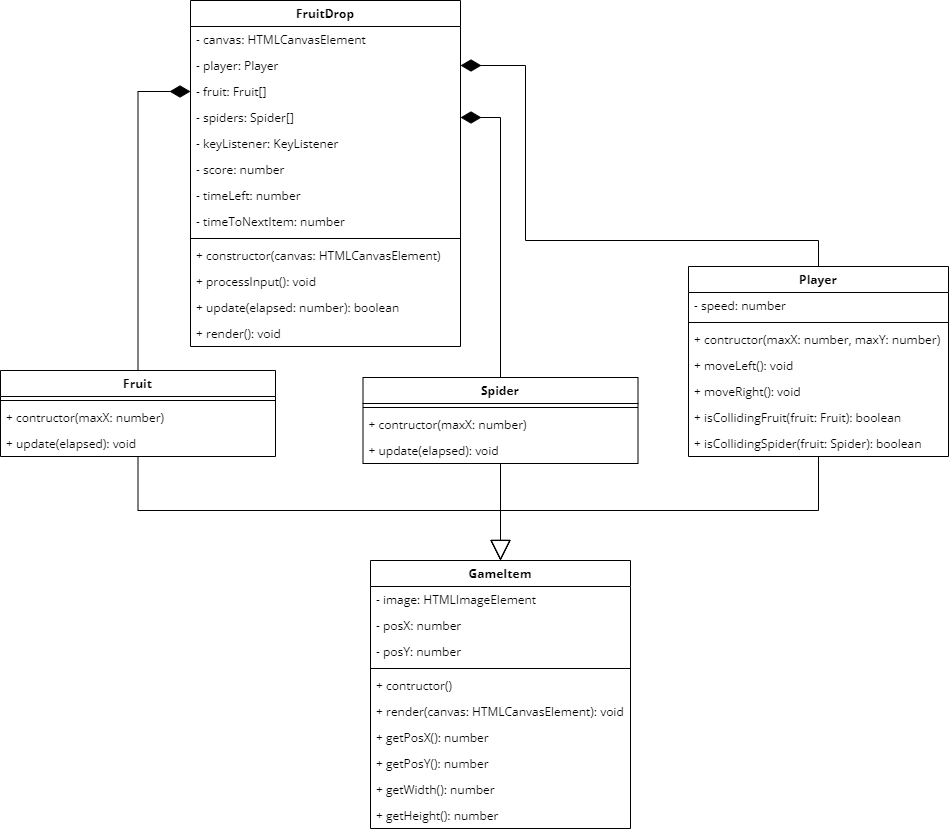

The diagram above was exported from draw.io. Its source (the exported page's mxGraphModel, read from the mxfile embedded in the PNG):
<mxGraphModel dx="605" dy="557" grid="1" gridSize="10" guides="1" tooltips="1" connect="1" arrows="1" fold="1" page="1" pageScale="1" pageWidth="827" pageHeight="1169" math="0" shadow="0">
  <root>
    <mxCell id="ykxnECwLfOLe6KFzYZuV-0" />
    <mxCell id="ykxnECwLfOLe6KFzYZuV-1" parent="ykxnECwLfOLe6KFzYZuV-0" />
    <mxCell id="ykxnECwLfOLe6KFzYZuV-2" value="FruitDrop" style="swimlane;fontStyle=1;align=center;verticalAlign=top;childLayout=stackLayout;horizontal=1;startSize=26;horizontalStack=0;resizeParent=1;resizeParentMax=0;resizeLast=0;collapsible=1;marginBottom=0;fontFamily=Open Sans;fontSource=https%3A%2F%2Ffonts.googleapis.com%2Fcss%3Ffamily%3DOpen%2BSans;" parent="ykxnECwLfOLe6KFzYZuV-1" vertex="1">
      <mxGeometry x="202" y="130" width="270" height="346" as="geometry" />
    </mxCell>
    <mxCell id="ykxnECwLfOLe6KFzYZuV-3" value="- canvas: HTMLCanvasElement" style="text;strokeColor=none;fillColor=none;align=left;verticalAlign=top;spacingLeft=4;spacingRight=4;overflow=hidden;rotatable=0;points=[[0,0.5],[1,0.5]];portConstraint=eastwest;fontFamily=Open Sans;fontSource=https%3A%2F%2Ffonts.googleapis.com%2Fcss%3Ffamily%3DOpen%2BSans;" parent="ykxnECwLfOLe6KFzYZuV-2" vertex="1">
      <mxGeometry y="26" width="270" height="26" as="geometry" />
    </mxCell>
    <mxCell id="ykxnECwLfOLe6KFzYZuV-4" value="- player: Player" style="text;strokeColor=none;fillColor=none;align=left;verticalAlign=top;spacingLeft=4;spacingRight=4;overflow=hidden;rotatable=0;points=[[0,0.5],[1,0.5]];portConstraint=eastwest;fontFamily=Open Sans;fontSource=https%3A%2F%2Ffonts.googleapis.com%2Fcss%3Ffamily%3DOpen%2BSans;" parent="ykxnECwLfOLe6KFzYZuV-2" vertex="1">
      <mxGeometry y="52" width="270" height="26" as="geometry" />
    </mxCell>
    <mxCell id="ykxnECwLfOLe6KFzYZuV-5" value="- fruit: Fruit[]" style="text;strokeColor=none;fillColor=none;align=left;verticalAlign=top;spacingLeft=4;spacingRight=4;overflow=hidden;rotatable=0;points=[[0,0.5],[1,0.5]];portConstraint=eastwest;fontFamily=Open Sans;fontSource=https%3A%2F%2Ffonts.googleapis.com%2Fcss%3Ffamily%3DOpen%2BSans;" parent="ykxnECwLfOLe6KFzYZuV-2" vertex="1">
      <mxGeometry y="78" width="270" height="26" as="geometry" />
    </mxCell>
    <mxCell id="ykxnECwLfOLe6KFzYZuV-6" value="- spiders: Spider[]" style="text;strokeColor=none;fillColor=none;align=left;verticalAlign=top;spacingLeft=4;spacingRight=4;overflow=hidden;rotatable=0;points=[[0,0.5],[1,0.5]];portConstraint=eastwest;fontFamily=Open Sans;fontSource=https%3A%2F%2Ffonts.googleapis.com%2Fcss%3Ffamily%3DOpen%2BSans;" parent="ykxnECwLfOLe6KFzYZuV-2" vertex="1">
      <mxGeometry y="104" width="270" height="26" as="geometry" />
    </mxCell>
    <mxCell id="ykxnECwLfOLe6KFzYZuV-7" value="- keyListener: KeyListener" style="text;strokeColor=none;fillColor=none;align=left;verticalAlign=top;spacingLeft=4;spacingRight=4;overflow=hidden;rotatable=0;points=[[0,0.5],[1,0.5]];portConstraint=eastwest;fontFamily=Open Sans;fontSource=https%3A%2F%2Ffonts.googleapis.com%2Fcss%3Ffamily%3DOpen%2BSans;" parent="ykxnECwLfOLe6KFzYZuV-2" vertex="1">
      <mxGeometry y="130" width="270" height="26" as="geometry" />
    </mxCell>
    <mxCell id="ykxnECwLfOLe6KFzYZuV-8" value="- score: number" style="text;strokeColor=none;fillColor=none;align=left;verticalAlign=top;spacingLeft=4;spacingRight=4;overflow=hidden;rotatable=0;points=[[0,0.5],[1,0.5]];portConstraint=eastwest;fontFamily=Open Sans;fontSource=https%3A%2F%2Ffonts.googleapis.com%2Fcss%3Ffamily%3DOpen%2BSans;" parent="ykxnECwLfOLe6KFzYZuV-2" vertex="1">
      <mxGeometry y="156" width="270" height="26" as="geometry" />
    </mxCell>
    <mxCell id="ykxnECwLfOLe6KFzYZuV-9" value="- timeLeft: number" style="text;strokeColor=none;fillColor=none;align=left;verticalAlign=top;spacingLeft=4;spacingRight=4;overflow=hidden;rotatable=0;points=[[0,0.5],[1,0.5]];portConstraint=eastwest;fontFamily=Open Sans;fontSource=https%3A%2F%2Ffonts.googleapis.com%2Fcss%3Ffamily%3DOpen%2BSans;" parent="ykxnECwLfOLe6KFzYZuV-2" vertex="1">
      <mxGeometry y="182" width="270" height="26" as="geometry" />
    </mxCell>
    <mxCell id="ykxnECwLfOLe6KFzYZuV-10" value="- timeToNextItem: number" style="text;strokeColor=none;fillColor=none;align=left;verticalAlign=top;spacingLeft=4;spacingRight=4;overflow=hidden;rotatable=0;points=[[0,0.5],[1,0.5]];portConstraint=eastwest;fontFamily=Open Sans;fontSource=https%3A%2F%2Ffonts.googleapis.com%2Fcss%3Ffamily%3DOpen%2BSans;" parent="ykxnECwLfOLe6KFzYZuV-2" vertex="1">
      <mxGeometry y="208" width="270" height="26" as="geometry" />
    </mxCell>
    <mxCell id="ykxnECwLfOLe6KFzYZuV-11" value="" style="line;strokeWidth=1;fillColor=none;align=left;verticalAlign=middle;spacingTop=-1;spacingLeft=3;spacingRight=3;rotatable=0;labelPosition=right;points=[];portConstraint=eastwest;fontFamily=Open Sans;fontSource=https%3A%2F%2Ffonts.googleapis.com%2Fcss%3Ffamily%3DOpen%2BSans;" parent="ykxnECwLfOLe6KFzYZuV-2" vertex="1">
      <mxGeometry y="234" width="270" height="8" as="geometry" />
    </mxCell>
    <mxCell id="ykxnECwLfOLe6KFzYZuV-12" value="+ constructor(canvas: HTMLCanvasElement)" style="text;strokeColor=none;fillColor=none;align=left;verticalAlign=top;spacingLeft=4;spacingRight=4;overflow=hidden;rotatable=0;points=[[0,0.5],[1,0.5]];portConstraint=eastwest;fontFamily=Open Sans;fontSource=https%3A%2F%2Ffonts.googleapis.com%2Fcss%3Ffamily%3DOpen%2BSans;" parent="ykxnECwLfOLe6KFzYZuV-2" vertex="1">
      <mxGeometry y="242" width="270" height="26" as="geometry" />
    </mxCell>
    <mxCell id="ykxnECwLfOLe6KFzYZuV-13" value="+ processInput(): void" style="text;strokeColor=none;fillColor=none;align=left;verticalAlign=top;spacingLeft=4;spacingRight=4;overflow=hidden;rotatable=0;points=[[0,0.5],[1,0.5]];portConstraint=eastwest;fontFamily=Open Sans;fontSource=https%3A%2F%2Ffonts.googleapis.com%2Fcss%3Ffamily%3DOpen%2BSans;" parent="ykxnECwLfOLe6KFzYZuV-2" vertex="1">
      <mxGeometry y="268" width="270" height="26" as="geometry" />
    </mxCell>
    <mxCell id="ykxnECwLfOLe6KFzYZuV-14" value="+ update(elapsed: number): boolean" style="text;strokeColor=none;fillColor=none;align=left;verticalAlign=top;spacingLeft=4;spacingRight=4;overflow=hidden;rotatable=0;points=[[0,0.5],[1,0.5]];portConstraint=eastwest;fontFamily=Open Sans;fontSource=https%3A%2F%2Ffonts.googleapis.com%2Fcss%3Ffamily%3DOpen%2BSans;" parent="ykxnECwLfOLe6KFzYZuV-2" vertex="1">
      <mxGeometry y="294" width="270" height="26" as="geometry" />
    </mxCell>
    <mxCell id="ykxnECwLfOLe6KFzYZuV-15" value="+ render(): void" style="text;strokeColor=none;fillColor=none;align=left;verticalAlign=top;spacingLeft=4;spacingRight=4;overflow=hidden;rotatable=0;points=[[0,0.5],[1,0.5]];portConstraint=eastwest;fontFamily=Open Sans;fontSource=https%3A%2F%2Ffonts.googleapis.com%2Fcss%3Ffamily%3DOpen%2BSans;" parent="ykxnECwLfOLe6KFzYZuV-2" vertex="1">
      <mxGeometry y="320" width="270" height="26" as="geometry" />
    </mxCell>
    <mxCell id="ykxnECwLfOLe6KFzYZuV-16" style="edgeStyle=orthogonalEdgeStyle;rounded=0;html=1;entryX=0;entryY=0.5;entryDx=0;entryDy=0;endArrow=diamondThin;endFill=1;startSize=18;endSize=18;" parent="ykxnECwLfOLe6KFzYZuV-1" source="ykxnECwLfOLe6KFzYZuV-17" target="ykxnECwLfOLe6KFzYZuV-5" edge="1">
      <mxGeometry relative="1" as="geometry" />
    </mxCell>
    <mxCell id="zJzElMvgTsPX8ayj5qA9-0" style="edgeStyle=orthogonalEdgeStyle;rounded=0;html=1;entryX=0.5;entryY=0;entryDx=0;entryDy=0;endArrow=block;endFill=0;startSize=18;endSize=18;" parent="ykxnECwLfOLe6KFzYZuV-1" source="ykxnECwLfOLe6KFzYZuV-17" target="ykxnECwLfOLe6KFzYZuV-58" edge="1">
      <mxGeometry relative="1" as="geometry">
        <Array as="points">
          <mxPoint x="150" y="640" />
          <mxPoint x="512" y="640" />
        </Array>
      </mxGeometry>
    </mxCell>
    <mxCell id="ykxnECwLfOLe6KFzYZuV-17" value="Fruit" style="swimlane;fontStyle=1;align=center;verticalAlign=top;childLayout=stackLayout;horizontal=1;startSize=26;horizontalStack=0;resizeParent=1;resizeParentMax=0;resizeLast=0;collapsible=1;marginBottom=0;fontFamily=Open Sans;fontSource=https%3A%2F%2Ffonts.googleapis.com%2Fcss%3Ffamily%3DOpen%2BSans;" parent="ykxnECwLfOLe6KFzYZuV-1" vertex="1">
      <mxGeometry x="12" y="500" width="275" height="86" as="geometry" />
    </mxCell>
    <mxCell id="ykxnECwLfOLe6KFzYZuV-21" value="" style="line;strokeWidth=1;fillColor=none;align=left;verticalAlign=middle;spacingTop=-1;spacingLeft=3;spacingRight=3;rotatable=0;labelPosition=right;points=[];portConstraint=eastwest;fontFamily=Open Sans;fontSource=https%3A%2F%2Ffonts.googleapis.com%2Fcss%3Ffamily%3DOpen%2BSans;" parent="ykxnECwLfOLe6KFzYZuV-17" vertex="1">
      <mxGeometry y="26" width="275" height="8" as="geometry" />
    </mxCell>
    <mxCell id="ykxnECwLfOLe6KFzYZuV-22" value="+ contructor(maxX: number)" style="text;strokeColor=none;fillColor=none;align=left;verticalAlign=top;spacingLeft=4;spacingRight=4;overflow=hidden;rotatable=0;points=[[0,0.5],[1,0.5]];portConstraint=eastwest;fontFamily=Open Sans;fontSource=https%3A%2F%2Ffonts.googleapis.com%2Fcss%3Ffamily%3DOpen%2BSans;" parent="ykxnECwLfOLe6KFzYZuV-17" vertex="1">
      <mxGeometry y="34" width="275" height="26" as="geometry" />
    </mxCell>
    <mxCell id="ykxnECwLfOLe6KFzYZuV-23" value="+ update(elapsed): void" style="text;strokeColor=none;fillColor=none;align=left;verticalAlign=top;spacingLeft=4;spacingRight=4;overflow=hidden;rotatable=0;points=[[0,0.5],[1,0.5]];portConstraint=eastwest;fontFamily=Open Sans;fontSource=https%3A%2F%2Ffonts.googleapis.com%2Fcss%3Ffamily%3DOpen%2BSans;" parent="ykxnECwLfOLe6KFzYZuV-17" vertex="1">
      <mxGeometry y="60" width="275" height="26" as="geometry" />
    </mxCell>
    <mxCell id="ykxnECwLfOLe6KFzYZuV-29" style="edgeStyle=orthogonalEdgeStyle;html=1;entryX=1;entryY=0.5;entryDx=0;entryDy=0;rounded=0;endArrow=diamondThin;endFill=1;startSize=18;endSize=18;" parent="ykxnECwLfOLe6KFzYZuV-1" source="ykxnECwLfOLe6KFzYZuV-30" target="ykxnECwLfOLe6KFzYZuV-6" edge="1">
      <mxGeometry relative="1" as="geometry" />
    </mxCell>
    <mxCell id="zJzElMvgTsPX8ayj5qA9-1" style="edgeStyle=orthogonalEdgeStyle;rounded=0;html=1;entryX=0.5;entryY=0;entryDx=0;entryDy=0;endArrow=block;endFill=0;startSize=18;endSize=18;" parent="ykxnECwLfOLe6KFzYZuV-1" source="ykxnECwLfOLe6KFzYZuV-30" target="ykxnECwLfOLe6KFzYZuV-58" edge="1">
      <mxGeometry relative="1" as="geometry" />
    </mxCell>
    <mxCell id="ykxnECwLfOLe6KFzYZuV-30" value="Spider" style="swimlane;fontStyle=1;align=center;verticalAlign=top;childLayout=stackLayout;horizontal=1;startSize=26;horizontalStack=0;resizeParent=1;resizeParentMax=0;resizeLast=0;collapsible=1;marginBottom=0;fontFamily=Open Sans;fontSource=https%3A%2F%2Ffonts.googleapis.com%2Fcss%3Ffamily%3DOpen%2BSans;" parent="ykxnECwLfOLe6KFzYZuV-1" vertex="1">
      <mxGeometry x="374.5" y="507" width="275" height="86" as="geometry" />
    </mxCell>
    <mxCell id="ykxnECwLfOLe6KFzYZuV-34" value="" style="line;strokeWidth=1;fillColor=none;align=left;verticalAlign=middle;spacingTop=-1;spacingLeft=3;spacingRight=3;rotatable=0;labelPosition=right;points=[];portConstraint=eastwest;fontFamily=Open Sans;fontSource=https%3A%2F%2Ffonts.googleapis.com%2Fcss%3Ffamily%3DOpen%2BSans;" parent="ykxnECwLfOLe6KFzYZuV-30" vertex="1">
      <mxGeometry y="26" width="275" height="8" as="geometry" />
    </mxCell>
    <mxCell id="ykxnECwLfOLe6KFzYZuV-35" value="+ contructor(maxX: number)" style="text;strokeColor=none;fillColor=none;align=left;verticalAlign=top;spacingLeft=4;spacingRight=4;overflow=hidden;rotatable=0;points=[[0,0.5],[1,0.5]];portConstraint=eastwest;fontFamily=Open Sans;fontSource=https%3A%2F%2Ffonts.googleapis.com%2Fcss%3Ffamily%3DOpen%2BSans;" parent="ykxnECwLfOLe6KFzYZuV-30" vertex="1">
      <mxGeometry y="34" width="275" height="26" as="geometry" />
    </mxCell>
    <mxCell id="ykxnECwLfOLe6KFzYZuV-36" value="+ update(elapsed): void" style="text;strokeColor=none;fillColor=none;align=left;verticalAlign=top;spacingLeft=4;spacingRight=4;overflow=hidden;rotatable=0;points=[[0,0.5],[1,0.5]];portConstraint=eastwest;fontFamily=Open Sans;fontSource=https%3A%2F%2Ffonts.googleapis.com%2Fcss%3Ffamily%3DOpen%2BSans;" parent="ykxnECwLfOLe6KFzYZuV-30" vertex="1">
      <mxGeometry y="60" width="275" height="26" as="geometry" />
    </mxCell>
    <mxCell id="ykxnECwLfOLe6KFzYZuV-42" style="edgeStyle=orthogonalEdgeStyle;rounded=0;html=1;entryX=1;entryY=0.5;entryDx=0;entryDy=0;endArrow=diamondThin;endFill=1;startSize=18;endSize=18;" parent="ykxnECwLfOLe6KFzYZuV-1" source="ykxnECwLfOLe6KFzYZuV-43" target="ykxnECwLfOLe6KFzYZuV-4" edge="1">
      <mxGeometry relative="1" as="geometry">
        <Array as="points">
          <mxPoint x="830" y="370" />
          <mxPoint x="537" y="370" />
          <mxPoint x="537" y="195" />
        </Array>
      </mxGeometry>
    </mxCell>
    <mxCell id="zJzElMvgTsPX8ayj5qA9-2" style="edgeStyle=orthogonalEdgeStyle;rounded=0;html=1;entryX=0.5;entryY=0;entryDx=0;entryDy=0;endArrow=block;endFill=0;startSize=18;endSize=18;" parent="ykxnECwLfOLe6KFzYZuV-1" source="ykxnECwLfOLe6KFzYZuV-43" target="ykxnECwLfOLe6KFzYZuV-58" edge="1">
      <mxGeometry relative="1" as="geometry">
        <Array as="points">
          <mxPoint x="830" y="640" />
          <mxPoint x="512" y="640" />
        </Array>
      </mxGeometry>
    </mxCell>
    <mxCell id="ykxnECwLfOLe6KFzYZuV-43" value="Player" style="swimlane;fontStyle=1;align=center;verticalAlign=top;childLayout=stackLayout;horizontal=1;startSize=26;horizontalStack=0;resizeParent=1;resizeParentMax=0;resizeLast=0;collapsible=1;marginBottom=0;fontFamily=Open Sans;fontSource=https%3A%2F%2Ffonts.googleapis.com%2Fcss%3Ffamily%3DOpen%2BSans;" parent="ykxnECwLfOLe6KFzYZuV-1" vertex="1">
      <mxGeometry x="700" y="396" width="260" height="190" as="geometry" />
    </mxCell>
    <mxCell id="ykxnECwLfOLe6KFzYZuV-44" value="- speed: number" style="text;strokeColor=none;fillColor=none;align=left;verticalAlign=top;spacingLeft=4;spacingRight=4;overflow=hidden;rotatable=0;points=[[0,0.5],[1,0.5]];portConstraint=eastwest;fontFamily=Open Sans;fontSource=https%3A%2F%2Ffonts.googleapis.com%2Fcss%3Ffamily%3DOpen%2BSans;" parent="ykxnECwLfOLe6KFzYZuV-43" vertex="1">
      <mxGeometry y="26" width="260" height="26" as="geometry" />
    </mxCell>
    <mxCell id="ykxnECwLfOLe6KFzYZuV-47" value="" style="line;strokeWidth=1;fillColor=none;align=left;verticalAlign=middle;spacingTop=-1;spacingLeft=3;spacingRight=3;rotatable=0;labelPosition=right;points=[];portConstraint=eastwest;fontFamily=Open Sans;fontSource=https%3A%2F%2Ffonts.googleapis.com%2Fcss%3Ffamily%3DOpen%2BSans;" parent="ykxnECwLfOLe6KFzYZuV-43" vertex="1">
      <mxGeometry y="52" width="260" height="8" as="geometry" />
    </mxCell>
    <mxCell id="ykxnECwLfOLe6KFzYZuV-48" value="+ contructor(maxX: number, maxY: number)" style="text;strokeColor=none;fillColor=none;align=left;verticalAlign=top;spacingLeft=4;spacingRight=4;overflow=hidden;rotatable=0;points=[[0,0.5],[1,0.5]];portConstraint=eastwest;fontFamily=Open Sans;fontSource=https%3A%2F%2Ffonts.googleapis.com%2Fcss%3Ffamily%3DOpen%2BSans;" parent="ykxnECwLfOLe6KFzYZuV-43" vertex="1">
      <mxGeometry y="60" width="260" height="26" as="geometry" />
    </mxCell>
    <mxCell id="ykxnECwLfOLe6KFzYZuV-49" value="+ moveLeft(): void" style="text;strokeColor=none;fillColor=none;align=left;verticalAlign=top;spacingLeft=4;spacingRight=4;overflow=hidden;rotatable=0;points=[[0,0.5],[1,0.5]];portConstraint=eastwest;fontFamily=Open Sans;fontSource=https%3A%2F%2Ffonts.googleapis.com%2Fcss%3Ffamily%3DOpen%2BSans;" parent="ykxnECwLfOLe6KFzYZuV-43" vertex="1">
      <mxGeometry y="86" width="260" height="26" as="geometry" />
    </mxCell>
    <mxCell id="ykxnECwLfOLe6KFzYZuV-50" value="+ moveRight(): void" style="text;strokeColor=none;fillColor=none;align=left;verticalAlign=top;spacingLeft=4;spacingRight=4;overflow=hidden;rotatable=0;points=[[0,0.5],[1,0.5]];portConstraint=eastwest;fontFamily=Open Sans;fontSource=https%3A%2F%2Ffonts.googleapis.com%2Fcss%3Ffamily%3DOpen%2BSans;" parent="ykxnECwLfOLe6KFzYZuV-43" vertex="1">
      <mxGeometry y="112" width="260" height="26" as="geometry" />
    </mxCell>
    <mxCell id="ykxnECwLfOLe6KFzYZuV-51" value="+ isCollidingFruit(fruit: Fruit): boolean" style="text;strokeColor=none;fillColor=none;align=left;verticalAlign=top;spacingLeft=4;spacingRight=4;overflow=hidden;rotatable=0;points=[[0,0.5],[1,0.5]];portConstraint=eastwest;fontFamily=Open Sans;fontSource=https%3A%2F%2Ffonts.googleapis.com%2Fcss%3Ffamily%3DOpen%2BSans;" parent="ykxnECwLfOLe6KFzYZuV-43" vertex="1">
      <mxGeometry y="138" width="260" height="26" as="geometry" />
    </mxCell>
    <mxCell id="ykxnECwLfOLe6KFzYZuV-52" value="+ isCollidingSpider(fruit: Spider): boolean" style="text;strokeColor=none;fillColor=none;align=left;verticalAlign=top;spacingLeft=4;spacingRight=4;overflow=hidden;rotatable=0;points=[[0,0.5],[1,0.5]];portConstraint=eastwest;fontFamily=Open Sans;fontSource=https%3A%2F%2Ffonts.googleapis.com%2Fcss%3Ffamily%3DOpen%2BSans;" parent="ykxnECwLfOLe6KFzYZuV-43" vertex="1">
      <mxGeometry y="164" width="260" height="26" as="geometry" />
    </mxCell>
    <mxCell id="ykxnECwLfOLe6KFzYZuV-58" value="GameItem" style="swimlane;fontStyle=1;align=center;verticalAlign=top;childLayout=stackLayout;horizontal=1;startSize=26;horizontalStack=0;resizeParent=1;resizeParentMax=0;resizeLast=0;collapsible=1;marginBottom=0;fontFamily=Open Sans;fontSource=https%3A%2F%2Ffonts.googleapis.com%2Fcss%3Ffamily%3DOpen%2BSans;" parent="ykxnECwLfOLe6KFzYZuV-1" vertex="1">
      <mxGeometry x="382" y="690" width="260" height="268" as="geometry" />
    </mxCell>
    <mxCell id="ykxnECwLfOLe6KFzYZuV-59" value="- image: HTMLImageElement" style="text;strokeColor=none;fillColor=none;align=left;verticalAlign=top;spacingLeft=4;spacingRight=4;overflow=hidden;rotatable=0;points=[[0,0.5],[1,0.5]];portConstraint=eastwest;fontFamily=Open Sans;fontSource=https%3A%2F%2Ffonts.googleapis.com%2Fcss%3Ffamily%3DOpen%2BSans;" parent="ykxnECwLfOLe6KFzYZuV-58" vertex="1">
      <mxGeometry y="26" width="260" height="26" as="geometry" />
    </mxCell>
    <mxCell id="ykxnECwLfOLe6KFzYZuV-60" value="- posX: number" style="text;strokeColor=none;fillColor=none;align=left;verticalAlign=top;spacingLeft=4;spacingRight=4;overflow=hidden;rotatable=0;points=[[0,0.5],[1,0.5]];portConstraint=eastwest;fontFamily=Open Sans;fontSource=https%3A%2F%2Ffonts.googleapis.com%2Fcss%3Ffamily%3DOpen%2BSans;" parent="ykxnECwLfOLe6KFzYZuV-58" vertex="1">
      <mxGeometry y="52" width="260" height="26" as="geometry" />
    </mxCell>
    <mxCell id="ykxnECwLfOLe6KFzYZuV-61" value="- posY: number" style="text;strokeColor=none;fillColor=none;align=left;verticalAlign=top;spacingLeft=4;spacingRight=4;overflow=hidden;rotatable=0;points=[[0,0.5],[1,0.5]];portConstraint=eastwest;fontFamily=Open Sans;fontSource=https%3A%2F%2Ffonts.googleapis.com%2Fcss%3Ffamily%3DOpen%2BSans;" parent="ykxnECwLfOLe6KFzYZuV-58" vertex="1">
      <mxGeometry y="78" width="260" height="26" as="geometry" />
    </mxCell>
    <mxCell id="ykxnECwLfOLe6KFzYZuV-62" value="" style="line;strokeWidth=1;fillColor=none;align=left;verticalAlign=middle;spacingTop=-1;spacingLeft=3;spacingRight=3;rotatable=0;labelPosition=right;points=[];portConstraint=eastwest;fontFamily=Open Sans;fontSource=https%3A%2F%2Ffonts.googleapis.com%2Fcss%3Ffamily%3DOpen%2BSans;" parent="ykxnECwLfOLe6KFzYZuV-58" vertex="1">
      <mxGeometry y="104" width="260" height="8" as="geometry" />
    </mxCell>
    <mxCell id="ykxnECwLfOLe6KFzYZuV-63" value="+ contructor()" style="text;strokeColor=none;fillColor=none;align=left;verticalAlign=top;spacingLeft=4;spacingRight=4;overflow=hidden;rotatable=0;points=[[0,0.5],[1,0.5]];portConstraint=eastwest;fontFamily=Open Sans;fontSource=https%3A%2F%2Ffonts.googleapis.com%2Fcss%3Ffamily%3DOpen%2BSans;" parent="ykxnECwLfOLe6KFzYZuV-58" vertex="1">
      <mxGeometry y="112" width="260" height="26" as="geometry" />
    </mxCell>
    <mxCell id="ykxnECwLfOLe6KFzYZuV-68" value="+ render(canvas: HTMLCanvasElement): void" style="text;strokeColor=none;fillColor=none;align=left;verticalAlign=top;spacingLeft=4;spacingRight=4;overflow=hidden;rotatable=0;points=[[0,0.5],[1,0.5]];portConstraint=eastwest;fontFamily=Open Sans;fontSource=https%3A%2F%2Ffonts.googleapis.com%2Fcss%3Ffamily%3DOpen%2BSans;" parent="ykxnECwLfOLe6KFzYZuV-58" vertex="1">
      <mxGeometry y="138" width="260" height="26" as="geometry" />
    </mxCell>
    <mxCell id="ykxnECwLfOLe6KFzYZuV-69" value="+ getPosX(): number" style="text;strokeColor=none;fillColor=none;align=left;verticalAlign=top;spacingLeft=4;spacingRight=4;overflow=hidden;rotatable=0;points=[[0,0.5],[1,0.5]];portConstraint=eastwest;fontFamily=Open Sans;fontSource=https%3A%2F%2Ffonts.googleapis.com%2Fcss%3Ffamily%3DOpen%2BSans;" parent="ykxnECwLfOLe6KFzYZuV-58" vertex="1">
      <mxGeometry y="164" width="260" height="26" as="geometry" />
    </mxCell>
    <mxCell id="ykxnECwLfOLe6KFzYZuV-70" value="+ getPosY(): number" style="text;strokeColor=none;fillColor=none;align=left;verticalAlign=top;spacingLeft=4;spacingRight=4;overflow=hidden;rotatable=0;points=[[0,0.5],[1,0.5]];portConstraint=eastwest;fontFamily=Open Sans;fontSource=https%3A%2F%2Ffonts.googleapis.com%2Fcss%3Ffamily%3DOpen%2BSans;" parent="ykxnECwLfOLe6KFzYZuV-58" vertex="1">
      <mxGeometry y="190" width="260" height="26" as="geometry" />
    </mxCell>
    <mxCell id="ykxnECwLfOLe6KFzYZuV-71" value="+ getWidth(): number" style="text;strokeColor=none;fillColor=none;align=left;verticalAlign=top;spacingLeft=4;spacingRight=4;overflow=hidden;rotatable=0;points=[[0,0.5],[1,0.5]];portConstraint=eastwest;fontFamily=Open Sans;fontSource=https%3A%2F%2Ffonts.googleapis.com%2Fcss%3Ffamily%3DOpen%2BSans;" parent="ykxnECwLfOLe6KFzYZuV-58" vertex="1">
      <mxGeometry y="216" width="260" height="26" as="geometry" />
    </mxCell>
    <mxCell id="ykxnECwLfOLe6KFzYZuV-72" value="+ getHeight(): number" style="text;strokeColor=none;fillColor=none;align=left;verticalAlign=top;spacingLeft=4;spacingRight=4;overflow=hidden;rotatable=0;points=[[0,0.5],[1,0.5]];portConstraint=eastwest;fontFamily=Open Sans;fontSource=https%3A%2F%2Ffonts.googleapis.com%2Fcss%3Ffamily%3DOpen%2BSans;" parent="ykxnECwLfOLe6KFzYZuV-58" vertex="1">
      <mxGeometry y="242" width="260" height="26" as="geometry" />
    </mxCell>
  </root>
</mxGraphModel>